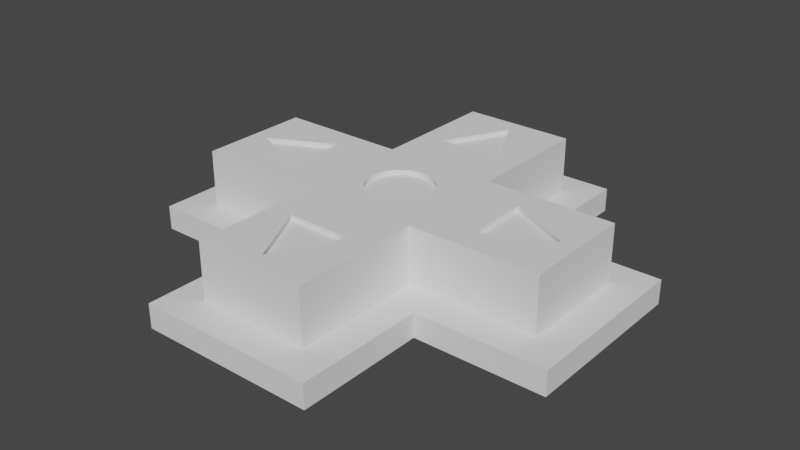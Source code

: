 # Source: DPad.blend  (saved by Blender 2.90.8; exported with 4.5.12 LTS)
import bpy
from mathutils import Matrix  # noqa: F401  (used for matrix-valued properties, if any)

bpy.ops.wm.read_factory_settings(use_empty=True)
scene = bpy.context.scene
scene.name = 'Scene'

# ---- collections
col_collection = bpy.data.collections.new('Collection'); scene.collection.children.link(col_collection)

# ---- world
world_world = bpy.data.worlds.new('World'); scene.world = world_world
world_world.use_nodes = True; world_world.node_tree.nodes.clear()
_N = world_world.node_tree.nodes; _L = world_world.node_tree.links
n0 = _N.new('ShaderNodeOutputWorld'); n0.name = 'World Output'; n0.location = (300, 300)
n1 = _N.new('ShaderNodeBackground'); n1.name = 'Background'; n1.location = (10, 300)
n1.inputs[0].default_value = (0.05088, 0.05088, 0.05088, 1.0)
_L.new(n1.outputs[0], n0.inputs[0])
n0.is_active_output = True
world_world.color = (0.05088, 0.05088, 0.05088)
world_world.use_sun_shadow = False
world_world.sun_shadow_jitter_overblur = 0.0

# ---- meshes
me_cube_002 = bpy.data.meshes.new('Cube.002')
me_cube_002.from_pydata([(0.35, -0.35, 0.0), (0.35, 0.35, 0.0), (1.15, -0.35, 0.0), (1.15, 0.35, 0.0), (-0.35, -0.35, 0.0), (-0.35, -1.15, 0.0), (0.35, -1.15, 0.0), (-0.35, 0.35, 0.0), (-1.15, 0.35, 0.0), (-1.15, -0.35, 0.0), (0.35, 1.15, 0.0), (-0.35, 1.15, 0.0), (0.65, -0.2, 0.32), (1.05, 0.0, 0.32), (0.65, 0.2, 0.32), (-0.2, -0.65, 0.32), (-4.59e-08, -1.05, 0.32), (0.2, -0.65, 0.32), (-0.65, 0.2, 0.32), (-1.05, 3.421e-07, 0.32), (-0.65, -0.2, 0.32), (0.2, 0.65, 0.32), (5.132e-07, 1.05, 0.32), (-0.2, 0.65, 0.32), (0.0, 0.2, 0.32), (-0.0196, 0.199, 0.32), (-0.03902, 0.1962, 0.32), (-0.05806, 0.1914, 0.32), (-0.07654, 0.1848, 0.32), (-0.09428, 0.1764, 0.32), (-0.1111, 0.1663, 0.32), (-0.1269, 0.1546, 0.32), (-0.1414, 0.1414, 0.32), (-0.1546, 0.1269, 0.32), (-0.1663, 0.1111, 0.32), (-0.1764, 0.09428, 0.32), (-0.1848, 0.07654, 0.32), (-0.1914, 0.05806, 0.32), (-0.1962, 0.03902, 0.32), (-0.199, 0.0196, 0.32), (-0.2, -3.258e-08, 0.32), (-0.199, -0.0196, 0.32), (-0.1962, -0.03902, 0.32), (-0.1914, -0.05806, 0.32), (-0.1848, -0.07654, 0.32), (-0.1764, -0.09428, 0.32), (-0.1663, -0.1111, 0.32), (-0.1546, -0.1269, 0.32), (-0.1414, -0.1414, 0.32), (-0.1269, -0.1546, 0.32), (-0.1111, -0.1663, 0.32), (-0.09428, -0.1764, 0.32), (-0.07654, -0.1848, 0.32), (-0.05806, -0.1914, 0.32), (-0.03902, -0.1962, 0.32), (-0.0196, -0.199, 0.32), (1.605e-07, -0.2, 0.32), (0.0196, -0.199, 0.32), (0.03902, -0.1962, 0.32), (0.05806, -0.1914, 0.32), (0.07654, -0.1848, 0.32), (0.09428, -0.1764, 0.32), (0.1111, -0.1663, 0.32), (0.1269, -0.1546, 0.32), (0.1414, -0.1414, 0.32), (0.1546, -0.1269, 0.32), (0.1663, -0.1111, 0.32), (0.1764, -0.09428, 0.32), (0.1848, -0.07654, 0.32), (0.1914, -0.05806, 0.32), (0.1962, -0.03902, 0.32), (0.199, -0.0196, 0.32), (0.2, -9.298e-08, 0.32), (0.199, 0.0196, 0.32), (0.1962, 0.03902, 0.32), (0.1914, 0.05806, 0.32), (0.1848, 0.07654, 0.32), (0.1764, 0.09428, 0.32), (0.1663, 0.1111, 0.32), (0.1546, 0.1269, 0.32), (0.1414, 0.1414, 0.32), (0.1269, 0.1546, 0.32), (0.1111, 0.1663, 0.32), (0.09428, 0.1764, 0.32), (0.07654, 0.1848, 0.32), (0.05806, 0.1914, 0.32), (0.03902, 0.1962, 0.32), (0.0196, 0.199, 0.32), (0.35, -0.35, 0.35), (0.35, 0.35, 0.35), (1.15, -0.35, 0.35), (1.15, 0.35, 0.35), (0.65, 0.2, 0.35), (0.65, -0.2, 0.35), (1.05, -8.902e-20, 0.35), (-0.35, -0.35, 0.35), (-0.65, -0.2, 0.35), (-0.35, -1.15, 0.35), (0.35, -1.15, 0.35), (-1.15, -0.35, 0.35), (0.2, -0.65, 0.35), (-0.2, -0.65, 0.35), (-4.59e-08, -1.05, 0.35), (-0.35, 0.35, 0.35), (-1.15, 0.35, 0.35), (-0.65, 0.2, 0.35), (-1.05, 3.421e-07, 0.35), (0.35, 1.15, 0.35), (-0.35, 1.15, 0.35), (0.2, 0.65, 0.35), (-0.2, 0.65, 0.35), (5.132e-07, 1.05, 0.35), (-0.0196, 0.199, 0.35), (9.612e-13, 0.2, 0.35), (-0.03902, 0.1962, 0.35), (-0.05806, 0.1914, 0.35), (-0.07654, 0.1848, 0.35), (-0.09428, 0.1764, 0.35), (-0.1111, 0.1663, 0.35), (-0.1269, 0.1546, 0.35), (-0.1414, 0.1414, 0.35), (-0.1546, 0.1269, 0.35), (-0.1663, 0.1111, 0.35), (-0.1764, 0.09428, 0.35), (-0.1848, 0.07654, 0.35), (-0.1914, 0.05806, 0.35), (-0.1962, 0.03902, 0.35), (-0.199, 0.0196, 0.35), (-0.2, -3.258e-08, 0.35), (-0.199, -0.0196, 0.35), (-0.1962, -0.03902, 0.35), (-0.1914, -0.05806, 0.35), (-0.1848, -0.07654, 0.35), (-0.1764, -0.09428, 0.35), (-0.1663, -0.1111, 0.35), (-0.1546, -0.1269, 0.35), (-0.1414, -0.1414, 0.35), (-0.1269, -0.1546, 0.35), (-0.1111, -0.1663, 0.35), (-0.09428, -0.1764, 0.35), (-0.07654, -0.1848, 0.35), (-0.05806, -0.1914, 0.35), (-0.03902, -0.1962, 0.35), (-0.0196, -0.199, 0.35), (1.605e-07, -0.2, 0.35), (0.0196, -0.199, 0.35), (0.03902, -0.1962, 0.35), (0.05806, -0.1914, 0.35), (0.07654, -0.1848, 0.35), (0.09428, -0.1764, 0.35), (0.1111, -0.1663, 0.35), (0.1269, -0.1546, 0.35), (0.1414, -0.1414, 0.35), (0.1546, -0.1269, 0.35), (0.1663, -0.1111, 0.35), (0.1764, -0.09428, 0.35), (0.1848, -0.07654, 0.35), (0.1914, -0.05806, 0.35), (0.1962, -0.03902, 0.35), (0.199, -0.0196, 0.35), (0.2, -9.298e-08, 0.35), (0.199, 0.0196, 0.35), (0.1962, 0.03902, 0.35), (0.1914, 0.05806, 0.35), (0.1848, 0.07654, 0.35), (0.1764, 0.09428, 0.35), (0.1663, 0.1111, 0.35), (0.1546, 0.1269, 0.35), (0.1414, 0.1414, 0.35), (0.1269, 0.1546, 0.35), (0.1111, 0.1663, 0.35), (0.09428, 0.1764, 0.35), (0.07654, 0.1848, 0.35), (0.05806, 0.1914, 0.35), (0.03902, 0.1962, 0.35), (0.0196, 0.199, 0.35), (-0.55, -1.35, 0.0), (0.55, -1.35, 0.0), (-1.35, 0.55, 0.0), (-1.35, -0.55, 0.0), (0.55, 1.35, 0.0), (-0.55, 1.35, 0.0), (1.35, -0.55, 0.0), (1.35, 0.55, 0.0), (-0.55, -0.55, 0.0), (-0.55, 0.55, 0.0), (0.55, 0.55, 0.0), (0.55, -0.55, 0.0), (1.15, -0.35, -0.15), (1.15, 0.35, -0.15), (0.35, -0.35, -0.15), (0.35, 0.35, -0.15), (-0.35, -1.15, -0.15), (0.35, -1.15, -0.15), (-0.35, -0.35, -0.15), (-1.15, -0.35, -0.15), (-1.15, 0.35, -0.15), (-0.35, 0.35, -0.15), (0.35, 1.15, -0.15), (-0.35, 1.15, -0.15), (-0.55, -1.35, -0.15), (0.55, -1.35, -0.15), (-1.35, 0.55, -0.15), (-1.35, -0.55, -0.15), (0.55, 1.35, -0.15), (-0.55, 1.35, -0.15), (1.35, -0.55, -0.15), (1.35, 0.55, -0.15), (-0.55, -0.55, -0.15), (-0.55, 0.55, -0.15), (0.55, 0.55, -0.15), (0.55, -0.55, -0.15)], [], [(1, 3, 183, 186), (50, 49, 137, 138), (76, 75, 163, 164), (49, 48, 136, 137), (75, 74, 162, 163), (48, 47, 135, 136), (14, 12, 13), (74, 73, 161, 162), (47, 46, 134, 135), (73, 72, 160, 161), (46, 45, 133, 134), (72, 71, 159, 160), (17, 15, 16), (45, 44, 132, 133), (71, 70, 158, 159), (17, 16, 102, 100), (44, 43, 131, 132), (70, 69, 157, 158), (16, 15, 101, 102), (20, 18, 19), (43, 42, 130, 131), (69, 68, 156, 157), (15, 17, 100, 101), (42, 41, 129, 130), (68, 67, 155, 156), (23, 21, 22), (23, 22, 111, 110), (41, 40, 128, 129), (67, 66, 154, 155), (25, 26, 27, 28, 29, 30, 31, 32, 33, 34, 35, 36, 37, 38, 39, 40, 41, 42, 43, 44, 45, 46, 47, 48, 49, 50, 51, 52, 53, 54, 55, 56, 57, 58, 59, 60, 61, 62, 63, 64, 65, 66, 67, 68, 69, 70, 71, 72, 73, 74, 75, 76, 77, 78, 79, 80, 81, 82, 83, 84, 85, 86, 87, 24), (6, 98, 97, 5), (10, 107, 89, 1), (0, 88, 98, 6), (11, 108, 107, 10), (7, 103, 108, 11), (5, 97, 95, 4), (2, 90, 88, 0), (4, 95, 99, 9), (1, 89, 91, 3), (8, 104, 103, 7), (9, 99, 104, 8), (92, 91, 89), (92, 94, 91), (91, 94, 90), (94, 93, 90), (90, 93, 88), (88, 93, 92, 89), (100, 98, 88), (100, 102, 98), (98, 102, 97), (102, 101, 97), (97, 101, 95), (95, 101, 100, 88), (96, 99, 95), (96, 106, 99), (99, 106, 104), (106, 105, 104), (104, 105, 103), (103, 105, 96, 95), (110, 108, 103), (110, 111, 108), (108, 111, 107), (111, 109, 107), (107, 109, 89), (89, 109, 110, 103), (144, 88, 89, 113, 175, 174, 173, 172, 171, 170, 169, 168, 167, 166, 165, 164, 163, 162, 161, 160, 159, 158, 157, 156, 155, 154, 153, 152, 151, 150, 149, 148, 147, 146, 145), (113, 103, 95, 144, 143, 142, 141, 140, 139, 138, 137, 136, 135, 134, 133, 132, 131, 130, 129, 128, 127, 126, 125, 124, 123, 122, 121, 120, 119, 118, 117, 116, 115, 114, 112), (103, 113, 89), (88, 144, 95), (77, 76, 164, 165), (51, 50, 138, 139), (25, 24, 113, 112), (78, 77, 165, 166), (52, 51, 139, 140), (26, 25, 112, 114), (79, 78, 166, 167), (53, 52, 140, 141), (27, 26, 114, 115), (18, 20, 96, 105), (80, 79, 167, 168), (54, 53, 141, 142), (28, 27, 115, 116), (19, 18, 105, 106), (81, 80, 168, 169), (55, 54, 142, 143), (29, 28, 116, 117), (20, 19, 106, 96), (12, 14, 92, 93), (82, 81, 169, 170), (56, 55, 143, 144), (30, 29, 117, 118), (13, 12, 93, 94), (83, 82, 170, 171), (57, 56, 144, 145), (31, 30, 118, 119), (14, 13, 94, 92), (84, 83, 171, 172), (58, 57, 145, 146), (32, 31, 119, 120), (85, 84, 172, 173), (59, 58, 146, 147), (33, 32, 120, 121), (86, 85, 173, 174), (60, 59, 147, 148), (34, 33, 121, 122), (87, 86, 174, 175), (61, 60, 148, 149), (35, 34, 122, 123), (24, 87, 175, 113), (62, 61, 149, 150), (36, 35, 123, 124), (63, 62, 150, 151), (37, 36, 124, 125), (64, 63, 151, 152), (38, 37, 125, 126), (65, 64, 152, 153), (39, 38, 126, 127), (21, 23, 110, 109), (66, 65, 153, 154), (40, 39, 127, 128), (22, 21, 109, 111), (3, 91, 90, 2), (177, 187, 211, 201), (180, 181, 205, 204), (185, 178, 202, 209), (184, 176, 200, 208), (178, 179, 203, 202), (181, 185, 209, 205), (179, 184, 208, 203), (187, 182, 206, 211), (176, 177, 201, 200), (186, 180, 204, 210), (182, 183, 207, 206), (183, 186, 210, 207), (194, 195, 196, 197, 199, 198, 191, 189, 188, 190, 193, 192), (204, 205, 199, 198), (204, 198, 191, 210), (210, 191, 189, 207), (188, 206, 207, 189), (206, 188, 190, 211), (211, 190, 193, 201), (192, 200, 201, 193), (200, 192, 194, 208), (208, 194, 195, 203), (196, 202, 203, 195), (202, 196, 197, 209), (209, 197, 199, 205), (1, 186, 180, 10), (11, 10, 180, 181), (7, 11, 181, 185), (8, 7, 185, 178), (9, 8, 178, 179), (4, 9, 179, 184), (4, 184, 176, 5), (6, 5, 176, 177), (0, 6, 177, 187), (2, 0, 187, 182), (3, 2, 182, 183)])
_uv = me_cube_002.uv_layers.new(name='UVMap')
_uv.uv.foreach_set('vector', [0.0, 0.0, 0.0, 0.0, 0.0, 0.0, 0.0, 0.0, 0.0, 0.0, 0.0, 0.0, 0.0, 0.0, 0.0, 0.0, 0.0, 0.0, 0.0, 0.0, 0.0, 0.0, 0.0, 0.0, 0.0, 0.0, 0.0, 0.0, 0.0, 0.0, 0.0, 0.0, 0.0, 0.0, 0.0, 0.0, 0.0, 0.0, 0.0, 0.0, 0.0, 0.0, 0.0, 0.0, 0.0, 0.0, 0.0, 0.0, 0.0, 0.0, 0.0, 0.0, 0.0, 0.0, 0.0, 0.0, 0.0, 0.0, 0.0, 0.0, 0.0, 0.0, 0.0, 0.0, 0.0, 0.0, 0.0, 0.0, 0.0, 0.0, 0.0, 0.0, 0.0, 0.0, 0.0, 0.0, 0.0, 0.0, 0.0, 0.0, 0.0, 0.0, 0.0, 0.0, 0.0, 0.0, 0.0, 0.0, 0.0, 0.0, 0.0, 0.0, 0.0, 0.0, 0.0, 0.0, 0.0, 0.0, 0.0, 0.0, 0.0, 0.0, 0.0, 0.0, 0.0, 0.0, 0.0, 0.0, 0.0, 0.0, 0.0, 0.0, 0.0, 0.0, 0.0, 0.0, 0.0, 0.0, 0.0, 0.0, 0.0, 0.0, 0.0, 0.0, 0.0, 0.0, 0.0, 0.0, 0.0, 0.0, 0.0, 0.0, 0.0, 0.0, 0.0, 0.0, 0.0, 0.0, 0.0, 0.0, 0.0, 0.0, 0.0, 0.0, 0.0, 0.0, 0.0, 0.0, 0.0, 0.0, 0.0, 0.0, 0.0, 0.0, 0.0, 0.0, 0.0, 0.0, 0.0, 0.0, 0.0, 0.0, 0.0, 0.0, 0.0, 0.0, 0.0, 0.0, 0.0, 0.0, 0.0, 0.0, 0.0, 0.0, 0.0, 0.0, 0.0, 0.0, 0.0, 0.0, 0.0, 0.0, 0.0, 0.0, 0.0, 0.0, 0.0, 0.0, 0.0, 0.0, 0.0, 0.0, 0.0, 0.0, 0.0, 0.0, 0.0, 0.0, 0.0, 0.0, 0.0, 0.0, 0.0, 0.0, 0.0, 0.0, 0.0, 0.0, 0.0, 0.0, 0.0, 0.0, 0.0, 0.0, 0.0, 0.0, 0.0, 0.0, 0.0, 0.0, 0.0, 0.0, 0.0, 0.0, 0.0, 0.0, 0.0, 0.0, 0.0, 0.0, 0.0, 0.0, 0.0, 0.0, 0.0, 0.0, 0.0, 0.0, 0.0, 0.0, 0.0, 0.0, 0.0, 0.0, 0.0, 0.0, 0.0, 0.0, 0.0, 0.0, 0.0, 0.0, 0.0, 0.0, 0.0, 0.0, 0.0, 0.0, 0.0, 0.0, 0.0, 0.0, 0.0, 0.0, 0.0, 0.0, 0.0, 0.0, 0.0, 0.0, 0.0, 0.0, 0.0, 0.0, 0.0, 0.0, 0.0, 0.0, 0.0, 0.0, 0.0, 0.0, 0.0, 0.0, 0.0, 0.0, 0.0, 0.0, 0.0, 0.0, 0.0, 0.0, 0.0, 0.0, 0.0, 0.0, 0.0, 0.0, 0.0, 0.0, 0.0, 0.0, 0.0, 0.0, 0.0, 0.0, 0.0, 0.0, 0.0, 0.0, 0.0, 0.0, 0.0, 0.0, 0.0, 0.0, 0.0, 0.0, 0.0, 0.0, 0.0, 0.0, 0.0, 0.0, 0.0, 0.0, 0.0, 0.0, 0.0, 0.0, 0.0, 0.0, 0.0, 0.0, 0.0, 0.0, 0.0, 0.0, 0.0, 0.0, 0.0, 0.0, 0.0, 0.0, 0.0, 0.0, 0.0, 0.0, 0.0, 0.0, 0.0, 0.0, 0.0, 0.0, 0.0, 0.0, 0.0, 0.0, 0.0, 0.0, 0.0, 0.0, 0.0, 0.0, 0.0, 0.0, 0.0, 0.0, 0.0, 0.0, 0.0, 0.0, 0.0, 0.0, 0.0, 0.0, 0.0, 0.0, 0.0, 0.0, 0.0, 0.0, 0.0, 0.0, 0.0, 0.0, 0.0, 0.0, 0.0, 0.0, 0.0, 0.0, 0.0, 0.0, 0.0, 0.0, 0.0, 0.0, 0.0, 0.0, 0.0, 0.0, 0.0, 0.0, 0.0, 0.0, 0.0, 0.0, 0.0, 0.0, 0.0, 0.0, 0.0, 0.0, 0.0, 0.0, 0.0, 0.0, 0.0, 0.0, 0.0, 0.0, 0.0, 0.0, 0.0, 0.0, 0.0, 0.0, 0.0, 0.0, 0.0, 0.0, 0.0, 0.0, 0.0, 0.0, 0.0, 0.0, 0.0, 0.0, 0.0, 0.0, 0.0, 0.0, 0.0, 0.0, 0.0, 0.0, 0.0, 0.0, 0.0, 0.0, 0.0, 0.0, 0.0, 0.0, 0.0, 0.0, 0.0, 0.0, 0.0, 0.0, 0.0, 0.0, 0.0, 0.0, 0.0, 0.0, 0.0, 0.0, 0.0, 0.0, 0.0, 0.0, 0.0, 0.0, 0.0, 0.0, 0.0, 0.0, 0.0, 0.0, 0.0, 0.0, 0.0, 0.0, 0.0, 0.0, 0.0, 0.0, 0.0, 0.0, 0.0, 0.0, 0.0, 0.0, 0.0, 0.0, 0.0, 0.0, 0.0, 0.0, 0.0, 0.0, 0.0, 0.0, 0.0, 0.0, 0.0, 0.0, 0.0, 0.0, 0.0, 0.0, 0.0, 0.0, 0.0, 0.0, 0.0, 0.0, 0.0, 0.0, 0.0, 0.0, 0.0, 0.0, 0.0, 0.0, 0.0, 0.0, 0.0, 0.0, 0.0, 0.0, 0.0, 0.0, 0.0, 0.0, 0.0, 0.0, 0.0, 0.0, 0.0, 0.0, 0.0, 0.0, 0.0, 0.0, 0.0, 0.0, 0.0, 0.0, 0.0, 0.0, 0.0, 0.0, 0.0, 0.0, 0.0, 0.0, 0.0, 0.0, 0.0, 0.0, 0.0, 0.0, 0.0, 0.0, 0.0, 0.0, 0.0, 0.0, 0.0, 0.0, 0.0, 0.0, 0.0, 0.0, 0.0, 0.0, 0.0, 0.0, 0.0, 0.0, 0.0, 0.0, 0.0, 0.0, 0.0, 0.0, 0.0, 0.0, 0.0, 0.0, 0.0, 0.0, 0.0, 0.0, 0.0, 0.0, 0.0, 0.0, 0.0, 0.0, 0.0, 0.0, 0.0, 0.0, 0.0, 0.0, 0.0, 0.0, 0.0, 0.0, 0.0, 0.0, 0.0, 0.0, 0.0, 0.0, 0.0, 0.0, 0.0, 0.0, 0.0, 0.0, 0.0, 0.0, 0.0, 0.0, 0.0, 0.0, 0.0, 0.0, 0.0, 0.0, 0.0, 0.0, 0.0, 0.0, 0.0, 0.0, 0.0, 0.0, 0.0, 0.0, 0.0, 0.0, 0.0, 0.0, 0.0, 0.0, 0.0, 0.0, 0.0, 0.0, 0.0, 0.0, 0.0, 0.0, 0.0, 0.0, 0.0, 0.0, 0.0, 0.0, 0.0, 0.0, 0.0, 0.0, 0.0, 0.0, 0.0, 0.0, 0.0, 0.0, 0.0, 0.0, 0.0, 0.0, 0.0, 0.0, 0.0, 0.0, 0.0, 0.0, 0.0, 0.0, 0.0, 0.0, 0.0, 0.0, 0.0, 0.0, 0.0, 0.0, 0.0, 0.0, 0.0, 0.0, 0.0, 0.0, 0.0, 0.0, 0.0, 0.0, 0.0, 0.0, 0.0, 0.0, 0.0, 0.0, 0.0, 0.0, 0.0, 0.0, 0.0, 0.0, 0.0, 0.0, 0.0, 0.0, 0.0, 0.0, 0.0, 0.0, 0.0, 0.0, 0.0, 0.0, 0.0, 0.0, 0.0, 0.0, 0.0, 0.0, 0.0, 0.0, 0.0, 0.0, 0.0, 0.0, 0.0, 0.0, 0.0, 0.0, 0.0, 0.0, 0.0, 0.0, 0.0, 0.0, 0.0, 0.0, 0.0, 0.0, 0.0, 0.0, 0.0, 0.0, 0.0, 0.0, 0.0, 0.0, 0.0, 0.0, 0.0, 0.0, 0.0, 0.0, 0.0, 0.0, 0.0, 0.0, 0.0, 0.0, 0.0, 0.0, 0.0, 0.0, 0.0, 0.0, 0.0, 0.0, 0.0, 0.0, 0.0, 0.0, 0.0, 0.0, 0.0, 0.0, 0.0, 0.0, 0.0, 0.0, 0.0, 0.0, 0.0, 0.0, 0.0, 0.0, 0.0, 0.0, 0.0, 0.0, 0.0, 0.0, 0.0, 0.0, 0.0, 0.0, 0.0, 0.0, 0.0, 0.0, 0.0, 0.0, 0.0, 0.0, 0.0, 0.0, 0.0, 0.0, 0.0, 0.0, 0.0, 0.0, 0.0, 0.0, 0.0, 0.0, 0.0, 0.0, 0.0, 0.0, 0.0, 0.0, 0.0, 0.0, 0.0, 0.0, 0.0, 0.0, 0.0, 0.0, 0.0, 0.0, 0.0, 0.0, 0.0, 0.0, 0.0, 0.0, 0.0, 0.0, 0.0, 0.0, 0.0, 0.0, 0.0, 0.0, 0.0, 0.0, 0.0, 0.0, 0.0, 0.0, 0.0, 0.0, 0.0, 0.0, 0.0, 0.0, 0.0, 0.0, 0.0, 0.0, 0.0, 0.0, 0.0, 0.0, 0.0, 0.0, 0.0, 0.0, 0.0, 0.0, 0.0, 0.0, 0.0, 0.0, 0.0, 0.0, 0.0, 0.0, 0.0, 0.0, 0.0, 0.0, 0.0, 0.0, 0.0, 0.0, 0.0, 0.0, 0.0, 0.0, 0.0, 0.0, 0.0, 0.0, 0.0, 0.0, 0.0, 0.0, 0.0, 0.0, 0.0, 0.0, 0.0, 0.0, 0.0, 0.0, 0.0, 0.0, 0.0, 0.0, 0.0, 0.0, 0.0, 0.0, 0.0, 0.0, 0.0, 0.0, 0.0, 0.0, 0.0, 0.0, 0.0, 0.0, 0.0, 0.0, 0.0, 0.0, 0.0, 0.0, 0.0, 0.0, 0.0, 0.0, 0.0, 0.0, 0.0, 0.0, 0.0, 0.0, 0.0, 0.0, 0.0, 0.0, 0.0, 0.0, 0.0, 0.0, 0.0, 0.0, 0.0, 0.0, 0.0, 0.0, 0.0, 0.0, 0.0, 0.0, 0.0, 0.0, 0.0, 0.0, 0.0, 0.0, 0.0, 0.0, 0.0, 0.0, 0.0, 0.0, 0.0, 0.0, 0.0, 0.0, 0.0, 0.0, 0.0, 0.0, 0.0, 0.0, 0.0, 0.0, 0.0, 0.0, 0.0, 0.0, 0.0, 0.0, 0.0, 0.0, 0.0, 0.0, 0.0, 0.0, 0.0, 0.0, 0.0, 0.0, 0.0, 0.0, 0.0, 0.0, 0.0, 0.0, 0.0, 0.0, 0.0, 0.0, 0.0, 0.0, 0.0, 0.0, 0.0, 0.0, 0.0, 0.0, 0.0, 0.0, 0.0, 0.0, 0.0, 0.0, 0.0, 0.0, 0.0, 0.0, 0.0, 0.0, 0.0, 0.0, 0.0, 0.0, 0.0, 0.0, 0.0, 0.0, 0.0, 0.0, 0.0, 0.0, 0.0, 0.0, 0.0, 0.0, 0.0, 0.0, 0.0, 0.0, 0.0, 0.0, 0.0, 0.0, 0.0, 0.0, 0.0, 0.0, 0.0, 0.0, 0.0, 0.0, 0.0, 0.0, 0.0, 0.0, 0.0, 0.0, 0.0, 0.0, 0.0, 0.0, 0.0, 0.0, 0.0, 0.0, 0.0, 0.0, 0.0, 0.0, 0.0, 0.0, 0.0, 0.0, 0.0, 0.0, 0.0, 0.0, 0.0, 0.0, 0.0, 0.0, 0.0, 0.0, 0.0, 0.0, 0.0, 0.0, 0.0, 0.0, 0.0, 0.0, 0.0, 0.0, 0.0, 0.0, 0.0, 0.0, 0.0, 0.0, 0.0, 0.0, 0.0, 0.0, 0.0, 0.0, 0.0, 0.0, 0.0, 0.0, 0.0, 0.0, 0.0, 0.0, 0.0, 0.0, 0.0, 0.0, 0.0, 0.0, 0.0, 0.0, 0.0, 0.0, 0.0, 0.0, 0.0, 0.0, 0.0, 0.0, 0.0, 0.0, 0.0, 0.0, 0.0, 0.0, 0.0, 0.0, 0.0, 0.0, 0.0, 0.0, 0.0, 0.0, 0.0, 0.0, 0.0, 0.0, 0.0, 0.0, 0.0, 0.0, 0.0, 0.0, 0.0, 0.0, 0.0, 0.0, 0.0, 0.0, 0.0, 0.0, 0.0, 0.0, 0.0, 0.0, 0.0, 0.0, 0.0, 0.0, 0.0, 0.0, 0.0, 0.0, 0.0, 0.0, 0.0, 0.0, 0.0, 0.0, 0.0, 0.0, 0.0, 0.0, 0.0, 0.0, 0.0, 0.0, 0.0, 0.0, 0.0, 0.0, 0.0, 0.0, 0.0, 0.0, 0.0, 0.0, 0.0, 0.0, 0.0, 0.0, 0.0, 0.0, 0.0, 0.0, 0.0, 0.0, 0.0, 0.0, 0.0, 0.0, 0.0, 0.0, 0.0, 0.0, 0.0, 0.0, 0.0, 0.0, 0.0, 0.0, 0.0, 0.0, 0.0, 0.0, 0.0, 0.0, 0.0, 0.0, 0.0, 0.0, 0.0, 0.0, 0.0, 0.0, 0.0, 0.0, 0.0, 0.0, 0.0, 0.0, 0.0, 0.0, 0.0, 0.0, 0.0, 0.0, 0.0, 0.0, 0.0, 0.0, 0.0, 0.0, 0.0, 0.0, 0.0, 0.0, 0.0, 0.0, 0.0, 0.0, 0.0, 0.0, 0.0, 0.0, 0.0, 0.0, 0.0, 0.0, 0.0, 0.0, 0.0, 0.0, 0.0, 0.0, 0.0, 0.0, 0.0, 0.0, 0.0, 0.0, 0.0, 0.0, 0.0, 0.0, 0.0, 0.0, 0.0, 0.0, 0.0, 0.0, 0.0, 0.0, 0.0, 0.0, 0.0, 0.0, 0.0, 0.0, 0.0, 0.0, 0.0, 0.0, 0.0, 0.0, 0.0, 0.0, 0.0, 0.0, 0.0, 0.0, 0.0, 0.0, 0.0, 0.0, 0.0, 0.0, 0.0, 0.0, 0.0, 0.0, 0.0, 0.0, 0.0, 0.0, 0.0, 0.0, 0.0, 0.0, 0.0, 0.0, 0.0, 0.0, 0.0, 0.0, 0.0, 0.0, 0.0, 0.0, 0.0, 0.0, 0.0, 0.0, 0.0, 0.0, 0.0, 0.0, 0.0, 0.0, 0.0, 0.0, 0.0, 0.0, 0.0, 0.0, 0.0, 0.0, 0.0, 0.0, 0.0, 0.0, 0.0, 0.0, 0.0, 0.0, 0.0, 0.0, 0.0, 0.0, 0.0, 0.0, 0.0, 0.0, 0.0, 0.0, 0.0, 0.0, 0.0, 0.0, 0.0, 0.0, 0.0, 0.0, 0.0, 0.0, 0.0, 0.0, 0.0, 0.0, 0.0, 0.0, 0.0, 0.0, 0.0, 0.0, 0.0, 0.0, 0.0, 0.0, 0.0, 0.0, 0.0, 0.0, 0.0, 0.0, 0.0, 0.0, 0.0, 0.0, 0.0, 0.0, 0.0, 0.0, 0.0, 0.0, 0.0, 0.0, 0.0, 0.0, 0.0, 0.0, 0.0, 0.0, 0.0, 0.0, 0.0, 0.0, 0.0, 0.0, 0.0, 0.0, 0.0, 0.0, 0.0, 0.0, 0.0, 0.0, 0.0, 0.0, 0.0, 0.0, 0.0, 0.0, 0.0, 0.0])
me_cube_002.use_remesh_fix_poles = True
me_cube_002.use_remesh_preserve_attributes = False
me_cube_002.use_mirror_vertex_groups = False
me_cube_002.update()

# ---- objects
ob_cube = bpy.data.objects.new('Cube', me_cube_002)

# ---- transforms, parenting, visibility, modifiers, constraints
ob_cube.location = (0.0, 0.0, 0.0)
ob_cube.lineart.crease_threshold = 0.0

# ---- collection membership
col_collection.objects.link(ob_cube)

# ---- scene / render settings (as saved in the file)
scene.frame_start = 1; scene.frame_end = 250; scene.frame_set(0)
scene.render.engine = 'BLENDER_EEVEE_NEXT'
scene.cycles.use_denoising = False
scene.cycles.samples = 128
scene.cycles.sampling_pattern = 'TABULATED_SOBOL'
scene.cycles.use_adaptive_sampling = False
scene.cycles.use_light_tree = False
scene.view_settings.view_transform = 'Filmic'
bpy.context.view_layer.update()

# ---- added for rendering (the .blend has no active camera and no usable light): camera, sun
cam_auto = bpy.data.cameras.new('AutoCamera')
cam_auto.lens = 50.0
cam_auto.sensor_width = 36.0
cam_auto.clip_end = 1000.0
ob_auto_camera = bpy.data.objects.new('AutoCamera', cam_auto)
scene.collection.objects.link(ob_auto_camera)
ob_auto_camera.location = (3.56302, -4.27562, 2.95041)
ob_auto_camera.rotation_euler = (1.09748, -7.21219e-08, 0.694738)
scene.camera = ob_auto_camera
light_auto_sun = bpy.data.lights.new('AutoSun', 'SUN')
light_auto_sun.energy = 3.0
light_auto_sun.angle = 0.0523599
ob_auto_sun = bpy.data.objects.new('AutoSun', light_auto_sun)
scene.collection.objects.link(ob_auto_sun)
ob_auto_sun.rotation_euler = (0.872665, 0.174533, 0.523599)
bpy.context.view_layer.update()

